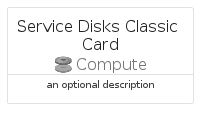

The diagram above was rendered by PlantUML. Its source (embedded in the PNG):
@startuml
' configures the library
!global $INCLUSION_MODE="local"
!global $LIB_BASE_LOCATION="../../.."

' loads the library's bootstrap
!include $LIB_BASE_LOCATION/bootstrap.puml

' loads the package bootstrap
include('azure-4/bootstrap')

' loads the Item which embeds the element ServiceDisksClassicCard
include('azure-4/Item/Compute/ServiceDisksClassic')

' renders the element
ServiceDisksClassicCard('ServiceDisksClassicCard', 'Service Disks Classic Card', 'an optional description')
@enduml